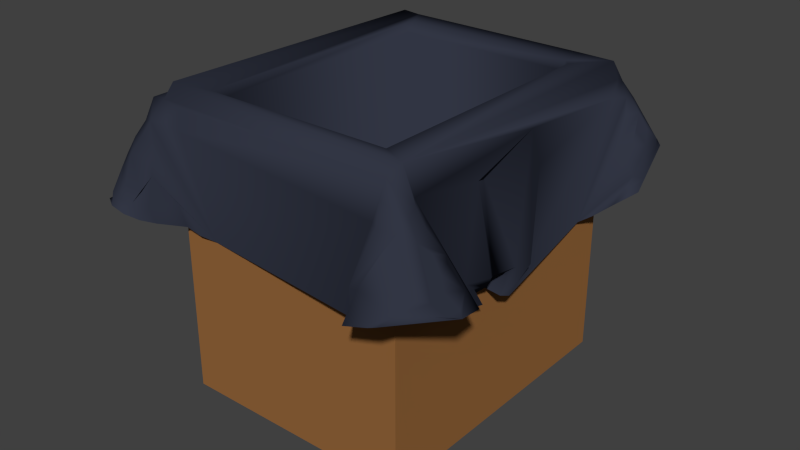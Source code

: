 # Source: TrashcanCardboard.blend  (saved by Blender 2.70.0; exported with 4.5.12 LTS)
import bpy
from mathutils import Matrix  # noqa: F401  (used for matrix-valued properties, if any)

bpy.ops.wm.read_factory_settings(use_empty=True)
scene = bpy.context.scene
scene.name = 'Scene'

# ---- collections
col_collection_1 = bpy.data.collections.new('Collection 1'); scene.collection.children.link(col_collection_1)

# ---- materials (node trees are filled in below, after node groups)
mat_cardboard = bpy.data.materials.new('Cardboard')
mat_cardboard.alpha_threshold = 0.0
mat_cardboard.roughness = 0.5
mat_cardboard.line_color = (0.0, 0.0, 0.0, 1.0)
mat_bag = bpy.data.materials.new('Bag')
mat_bag.alpha_threshold = 0.0
mat_bag.roughness = 0.5
mat_bag.line_color = (0.0, 0.0, 0.0, 1.0)

# ---- material node trees
mat_cardboard.use_nodes = True; mat_cardboard.node_tree.nodes.clear()
_N = mat_cardboard.node_tree.nodes; _L = mat_cardboard.node_tree.links
n0 = _N.new('ShaderNodeOutputMaterial'); n0.name = 'Material Output'; n0.location = (300, 300)
n1 = _N.new('ShaderNodeBsdfDiffuse'); n1.name = 'Diffuse BSDF'; n1.location = (10, 300)
n1.inputs[0].default_value = (0.3108, 0.1376, 0.04452, 1.0)
_L.new(n1.outputs[0], n0.inputs[0])
n0.is_active_output = True
mat_bag.use_nodes = True; mat_bag.node_tree.nodes.clear()
_N = mat_bag.node_tree.nodes; _L = mat_bag.node_tree.links
n0 = _N.new('ShaderNodeOutputMaterial'); n0.name = 'Material Output'; n0.location = (300, 300)
n1 = _N.new('ShaderNodeBsdfDiffuse'); n1.name = 'Diffuse BSDF'; n1.location = (10, 300)
n1.inputs[0].default_value = (0.03214, 0.03699, 0.0578, 1.0)
_L.new(n1.outputs[0], n0.inputs[0])
n0.is_active_output = True

# ---- world
world_world = bpy.data.worlds.new('World'); scene.world = world_world
world_world.color = (0.05088, 0.05088, 0.05088)
world_world.use_sun_shadow = False
world_world.sun_shadow_jitter_overblur = 0.0
world_world.cycles.sampling_method = 'MANUAL'
world_world.cycles.sample_map_resolution = 256

# ---- meshes
me_cube = bpy.data.meshes.new('Cube')
me_cube.from_pydata([(1.845, 2.271, -2.258), (1.845, -2.271, -2.258), (-1.845, -2.271, -2.258), (-1.845, 2.271, -2.258), (1.845, 2.271, 2.258), (1.845, -2.271, 2.258), (-1.845, -2.271, 2.258), (-1.845, 2.271, 2.258), (1.603, 1.974, 2.258), (1.603, -1.974, 2.258), (-1.603, -1.974, 2.258), (-1.603, 1.974, 2.258), (1.603, 1.974, -1.955), (1.603, -1.974, -1.955), (-1.603, -1.974, -1.955), (-1.603, 1.974, -1.955)], [], [(0, 1, 2, 3), (7, 6, 10, 11), (0, 4, 5, 1), (1, 5, 6, 2), (2, 6, 7, 3), (4, 0, 3, 7), (11, 10, 14, 15), (6, 5, 9, 10), (4, 7, 11, 8), (5, 4, 8, 9), (12, 15, 14, 13), (10, 9, 13, 14), (8, 11, 15, 12), (9, 8, 12, 13)])
me_cube.materials.append(mat_cardboard)
me_cube.use_remesh_preserve_volume = False
me_cube.use_remesh_preserve_attributes = False
me_cube.use_mirror_vertex_groups = False
me_cube.update()
me_plane = bpy.data.meshes.new('Plane')
me_plane.from_pydata([(0.572, -0.524, 0.2742), (0.5546, 0.5187, 0.2711), (0.5215, -0.7062, 0.1928), (-0.3727, -0.5305, 0.09587), (-0.4561, -0.689, 0.1736), (0.4882, 0.7047, 0.2109), (0.3451, 0.6224, 0.131), (0.1531, 0.5723, 0.09436), (0.002073, 0.6141, 0.1197), (-0.1408, 0.5493, 0.09341), (-0.4767, 0.6782, 0.2013), (-0.5835, 0.3708, 0.144), (-0.4516, 0.3684, 0.02169), (-0.4346, -0.4188, 0.02069), (-0.5836, -0.4072, 0.1335), (0.5863, -0.3787, 0.1159), (0.4275, -0.3407, 0.007367), (0.4179, -0.1804, 0.0005286), (0.4684, -0.06506, -0.0329), (0.5301, 0.3881, 0.1042), (-0.4087, -0.5028, 0.5355), (-0.4441, -0.4505, 0.3724), (-0.4346, -0.4485, 0.3139), (-0.4512, -0.5436, 0.4912), (-0.4314, -0.5781, 0.4327), (-0.41, -0.5951, 0.38), (-0.3807, -0.5612, 0.2098), (-0.4333, -0.6131, 0.3304), (-0.4876, -0.6167, 0.33), (-0.5337, -0.592, 0.315), (-0.58, -0.5189, 0.2506), (-0.5872, -0.4809, 0.2126), (-0.5499, -0.6075, 0.269), (-0.4936, -0.6756, 0.2104), (0.5161, -0.03633, 0.07578), (0.49, -0.05191, 0.02025), (0.4707, -0.2401, 0.3926), (0.492, -0.1929, 0.09075), (0.4632, -0.1664, 0.0427), (0.4243, -0.4918, 0.5178), (0.4488, -0.5679, 0.4337), (0.4349, -0.6055, 0.39), (0.4257, -0.4483, 0.4079), (0.3833, -0.6487, 0.2267), (0.5179, -0.4334, 0.2728), (0.5523, -0.475, 0.2791), (0.4681, -0.6219, 0.34), (0.5153, -0.5963, 0.3314), (0.549, -0.5624, 0.3052), (0.576, -0.5748, 0.2636), (0.5661, -0.6257, 0.2479), (0.5497, -0.6703, 0.2219), (0.5885, -0.4465, 0.2004), (0.4527, 0.03492, 0.4502), (0.4493, 0.4978, 0.4619), (0.4422, 0.5427, 0.4449), (0.4249, 0.5848, 0.4068), (0.3601, 0.625, 0.2478), (0.4546, 0.6049, 0.3558), (0.5013, 0.5809, 0.3411), (0.5352, 0.5531, 0.3086), (0.4913, 0.4405, 0.2589), (0.5328, 0.4722, 0.2735), (0.5612, 0.4815, 0.2321), (0.5586, 0.4464, 0.1908), (0.5472, 0.4155, 0.1476), (0.5387, 0.6201, 0.2545), (0.5178, 0.6656, 0.234), (-0.4566, 0.5058, 0.4917), (-0.4358, 0.5486, 0.4561), (-0.411, 0.5724, 0.4075), (-0.4402, 0.4376, 0.426), (-0.4276, 0.4199, 0.3105), (-0.369, 0.5889, 0.2978), (-0.4407, 0.3921, 0.1356), (-0.5211, 0.4248, 0.3008), (-0.5527, 0.4687, 0.3054), (-0.4405, 0.5925, 0.3563), (-0.4936, 0.5826, 0.3504), (-0.5341, 0.554, 0.3277), (-0.5556, 0.5694, 0.2839), (-0.5381, 0.6171, 0.2651), (-0.5778, 0.4804, 0.2624), (0.4804, -0.6926, 0.1682), (0.3904, -0.686, 0.1347), (0.3097, -0.5665, 0.07063), (-0.2761, -0.5043, 0.06579), (-0.3247, -0.5245, 0.08033), (-0.4041, -0.6163, 0.1306), (-0.4293, -0.6553, 0.1487), (-0.5027, -0.6927, 0.1876), (-0.5452, -0.6686, 0.1891), (0.5254, 0.6792, 0.2081), (0.4466, 0.6885, 0.189), (0.398, 0.6865, 0.1783), (0.3602, 0.6622, 0.1569), (0.2514, 0.5931, 0.1097), (-0.2916, 0.5563, 0.1111), (-0.4349, 0.6602, 0.1812), (-0.5612, 0.6356, 0.2123), (-0.6089, 0.4571, 0.1705), (-0.5085, 0.3384, 0.09302), (-0.4244, 0.3319, 0.002275), (-0.5017, -0.3867, 0.08182), (-0.6116, -0.4958, 0.1593), (0.6247, -0.5051, 0.1612), (0.4679, -0.1947, -0.003331), (0.3763, -0.1511, 0.01852), (0.4151, -0.1195, 0.0007167), (0.4686, -0.1118, -0.01132), (0.4244, 0.3706, 0.01968), (0.458, 0.4012, 0.03994), (0.5761, 0.4593, 0.137), (-0.3359, -0.5466, 0.4813), (-0.3285, -0.5617, 0.423), (-0.394, -0.5507, 0.5018), (-0.3764, -0.5671, 0.4327), (-0.4694, -0.5121, 0.4308), (-0.4796, -0.5581, 0.4175), (-0.4595, -0.5972, 0.3796), (-0.4848, -0.4792, 0.3855), (-0.511, -0.5254, 0.3832), (-0.5091, -0.5788, 0.3662), (-0.4855, -0.4532, 0.3337), (-0.5257, -0.4908, 0.3405), (-0.5342, -0.5441, 0.3309), (-0.4127, -0.608, 0.2766), (-0.3851, -0.5924, 0.167), (-0.4289, -0.6401, 0.2369), (-0.4099, -0.6333, 0.1841), (-0.5108, -0.6316, 0.284), (-0.4766, -0.6566, 0.2485), (-0.4524, -0.6568, 0.1988), (-0.4748, -0.4214, 0.223), (-0.5224, -0.4342, 0.2426), (-0.5589, -0.4719, 0.2511), (-0.5576, -0.439, 0.2067), (-0.5711, -0.5675, 0.2428), (-0.5359, -0.6602, 0.2116), (-0.5925, -0.5289, 0.2146), (-0.5832, -0.5776, 0.2118), (0.4468, -0.1879, 0.3882), (0.497, -0.08345, 0.07944), (0.4744, -0.09412, 0.04731), (0.483, -0.1129, 0.07888), (0.4163, -0.1023, 0.0612), (0.4794, -0.1651, 0.08011), (0.4139, -0.1544, 0.06834), (0.4504, -0.2161, 0.05191), (0.4742, -0.288, 0.1042), (0.4535, -0.2679, 0.05093), (0.4164, -0.5475, 0.4962), (0.4075, -0.5602, 0.4366), (0.3975, -0.5762, 0.3798), (0.4602, -0.4856, 0.4098), (0.4693, -0.455, 0.3613), (0.4818, -0.5349, 0.4013), (0.5048, -0.4979, 0.3648), (0.4823, -0.5827, 0.3802), (0.5187, -0.5504, 0.3534), (0.5358, -0.5135, 0.3155), (0.555, -0.4106, 0.1894), (0.4994, -0.6372, 0.2959), (0.5439, -0.6094, 0.2879), (0.4259, -0.6678, 0.243), (0.5255, -0.6494, 0.2546), (0.5896, -0.5332, 0.2351), (0.5879, -0.5847, 0.2274), (0.615, -0.4999, 0.1793), (0.6119, -0.5486, 0.1812), (0.299, 0.5209, 0.5101), (0.4193, 0.5182, 0.5098), (0.3975, 0.545, 0.4581), (0.4668, 0.02783, 0.3254), (0.4523, 0.08333, 0.3247), (0.451, 0.472, 0.4096), (0.4733, 0.518, 0.4043), (0.4738, 0.5643, 0.3924), (0.493, 0.4851, 0.3624), (0.5104, 0.5389, 0.3592), (0.5212, 0.5077, 0.3145), (0.401, 0.6489, 0.2634), (0.4794, 0.6213, 0.3081), (0.5234, 0.5988, 0.2954), (0.5028, 0.6444, 0.272), (0.525, 0.455, 0.2216), (0.5373, 0.63, 0.2212), (0.5701, 0.5005, 0.166), (-0.3447, 0.5195, 0.5114), (-0.4048, 0.5194, 0.5157), (-0.3869, 0.5273, 0.4562), (-0.4639, 0.4763, 0.4404), (-0.4708, 0.4487, 0.3896), (-0.4728, 0.4248, 0.3368), (-0.4786, 0.5219, 0.4298), (-0.5056, 0.4884, 0.3926), (-0.5186, 0.4533, 0.3498), (-0.4658, 0.5666, 0.4015), (-0.5085, 0.5398, 0.3779), (-0.5353, 0.5057, 0.3431), (-0.4723, 0.3916, 0.226), (-0.5188, 0.3989, 0.2505), (-0.5555, 0.4358, 0.261), (-0.4669, 0.6143, 0.312), (-0.5175, 0.5995, 0.3054), (-0.4898, 0.6335, 0.2716), (-0.4135, 0.6398, 0.2165), (-0.4608, 0.6473, 0.2267), (-0.5682, 0.5802, 0.2482), (-0.5503, 0.6273, 0.2341), (-0.58, 0.5898, 0.222), (-0.2922, -0.4232, -0.1854), (0.3083, -0.4186, -0.1862), (0.3054, 0.4087, -0.1922), (-0.2949, 0.4084, -0.1931), (-0.2922, -0.4232, 0.4909), (-0.3136, -0.447, 0.5141), (0.3083, -0.4186, 0.49), (0.3293, -0.4417, 0.5124), (0.3053, 0.4087, 0.4843), (0.3262, 0.4064, 0.5102), (0.3042, 0.4296, 0.5098), (-0.2949, 0.4084, 0.4833), (-0.2935, 0.4288, 0.5111), (-0.3161, 0.4067, 0.507)], [], [(19, 112, 187, 65), (132, 33, 4, 89), (91, 90, 138, 33, 32, 130, 29, 30, 137, 139, 140, 104), (51, 83, 2), (36, 37, 146, 141), (123, 133, 134, 124), (178, 61, 62, 185, 63, 1, 60, 180, 179), (93, 67, 5), (221, 223, 222, 219), (14, 31, 136, 135, 134, 103), (215, 211, 214, 222), (102, 74, 12), (217, 215, 216, 218), (12, 74, 72, 193, 200, 201, 101), (119, 122, 28, 27), (122, 125, 29, 28), (23, 117, 118, 24), (24, 118, 119, 25), (213, 214, 211, 212), (118, 121, 122, 119), (21, 22, 123, 120), (120, 123, 124, 134, 135, 136, 31, 14, 104, 140, 139, 137, 30, 29, 125, 122, 121, 118, 117, 21), (13, 103, 134, 133, 123, 22), (64, 111, 19, 65), (170, 188, 223, 221), (217, 218, 220, 219), (131, 128, 28, 29, 130, 32, 33, 132), (222, 214, 213, 219), (34, 142, 143, 109, 18, 35), (37, 149, 150, 148, 38), (33, 138, 90, 4), (217, 219, 213, 212), (143, 145, 108, 109), (145, 147, 107, 108), (190, 97, 98, 207, 206, 203, 73, 70, 69), (142, 144, 145, 143), (144, 146, 147, 145), (38, 148, 106, 17), (18, 110, 175, 176, 55, 54, 171, 39, 151, 154, 42, 16, 106, 148, 150, 149, 37, 36, 141, 146, 144, 142, 34, 53, 173, 174, 35), (175, 110, 111, 64, 63, 185, 62, 61, 178, 176), (152, 153, 41, 40), (96, 56, 57, 181, 95, 6), (45, 161, 52, 15, 16, 42, 154, 155, 157, 44), (203, 206, 207, 98, 10, 81, 205, 204), (154, 156, 157, 155), (63, 64, 65, 187, 112, 92, 186, 67, 66, 1), (41, 43, 164, 84, 83, 51, 50, 165, 163, 162, 47, 46, 158), (68, 69, 194, 191, 71, 72, 74, 102, 13, 22, 21, 117, 23), (47, 162, 163, 165, 50, 51, 2, 105, 169, 168, 167, 166, 49, 0, 48, 160, 159, 157, 156, 154, 151, 152, 40, 41, 158, 46), (20, 189, 68, 23, 115), (87, 26, 3), (39, 20, 115, 23, 24, 116, 114, 113, 151), (171, 54, 55, 172), (114, 116, 86, 85, 153, 152, 151, 113), (176, 178, 179, 180, 60, 1, 66, 184, 183, 182, 59, 58, 177, 56, 55), (8, 9, 97, 190, 69, 68, 189, 188, 170, 171, 172, 55, 56, 96, 7), (56, 177, 58, 59, 182, 183, 184, 66, 67, 93, 94, 95, 181, 57), (84, 164, 43, 41, 153, 85), (67, 186, 92, 5), (157, 159, 160, 48, 0, 49, 166, 167, 168, 169, 105, 15, 52, 161, 45, 44), (171, 170, 221, 220, 218, 216, 224, 223, 188, 189, 20, 39), (146, 37, 38, 17, 107, 147), (196, 199, 76, 75), (192, 195, 196, 75, 76, 202, 82, 11, 101, 201, 200, 193, 72, 71, 191), (191, 194, 195, 192), (69, 70, 197, 194), (82, 202, 76, 199, 196, 195, 194, 197, 198, 78, 79, 204, 80, 81, 208, 209, 210, 99, 100, 11), (70, 73, 203, 78, 77, 197), (197, 77, 78, 198), (87, 86, 116, 24, 25, 119, 27, 28, 128, 131, 132, 89, 88, 129, 127, 126, 26), (215, 222, 224, 216), (204, 205, 81, 80), (78, 203, 204, 79), (126, 127, 129, 88, 3, 26), (53, 34, 35, 174, 173), (10, 99, 210, 209, 208, 81), (217, 212, 211, 215), (219, 220, 221), (222, 223, 224)])
me_plane.polygons.foreach_set('use_smooth', [True] * 79)
me_plane.materials.append(mat_bag)
me_plane.use_remesh_preserve_volume = False
me_plane.use_remesh_preserve_attributes = False
me_plane.use_mirror_vertex_groups = False
me_plane.update()

# ---- objects
ob_cube = bpy.data.objects.new('Cube', me_cube)
ob_plane = bpy.data.objects.new('Plane', me_plane)

# ---- transforms, parenting, visibility, modifiers, constraints
ob_cube.location = (0.0, 0.0, 0.0)
ob_cube.lock_rotations_4d = False
ob_cube.empty_display_type = 'ARROWS'
ob_cube.lineart.crease_threshold = 0.0
ob_plane.location = (0.0, 0.0, 0.0)
ob_plane.scale = (4.532, 4.532, 4.532)
ob_plane.lineart.crease_threshold = 0.0
_m = ob_plane.modifiers.new('Boolean', 'BOOLEAN')
_m.operation = 'UNION'
_m.solver = 'FAST'

# ---- collection membership
col_collection_1.objects.link(ob_cube)
col_collection_1.objects.link(ob_plane)

# ---- scene / render settings (as saved in the file)
scene.frame_start = 1; scene.frame_end = 250; scene.frame_set(132)
scene.render.engine = 'CYCLES'
scene.render.image_settings.compression = 90
scene.render.resolution_percentage = 50
scene.render.dither_intensity = 0.0
scene.cycles.use_denoising = False
scene.cycles.samples = 10
scene.cycles.sampling_pattern = 'TABULATED_SOBOL'
scene.cycles.light_sampling_threshold = 0.0
scene.cycles.use_adaptive_sampling = False
scene.cycles.use_light_tree = False
scene.cycles.blur_glossy = 0.0
scene.cycles.volume_bounces = 1
scene.cycles.pixel_filter_type = 'GAUSSIAN'
scene.cycles.sample_clamp_indirect = 0.0
scene.view_settings.view_transform = 'Standard'
bpy.context.view_layer.update()

# ---- added for rendering (the .blend has no active camera and no usable light): camera, sun
cam_auto = bpy.data.cameras.new('AutoCamera')
cam_auto.lens = 50.0
cam_auto.sensor_width = 36.0
cam_auto.clip_end = 1000.0
ob_auto_camera = bpy.data.objects.new('AutoCamera', cam_auto)
scene.collection.objects.link(ob_auto_camera)
ob_auto_camera.location = (9.01071, -10.7808, 7.26936)
ob_auto_camera.rotation_euler = (1.09748, -7.21219e-08, 0.694738)
scene.camera = ob_auto_camera
light_auto_sun = bpy.data.lights.new('AutoSun', 'SUN')
light_auto_sun.energy = 3.0
light_auto_sun.angle = 0.0523599
ob_auto_sun = bpy.data.objects.new('AutoSun', light_auto_sun)
scene.collection.objects.link(ob_auto_sun)
ob_auto_sun.rotation_euler = (0.872665, 0.174533, 0.523599)
bpy.context.view_layer.update()
